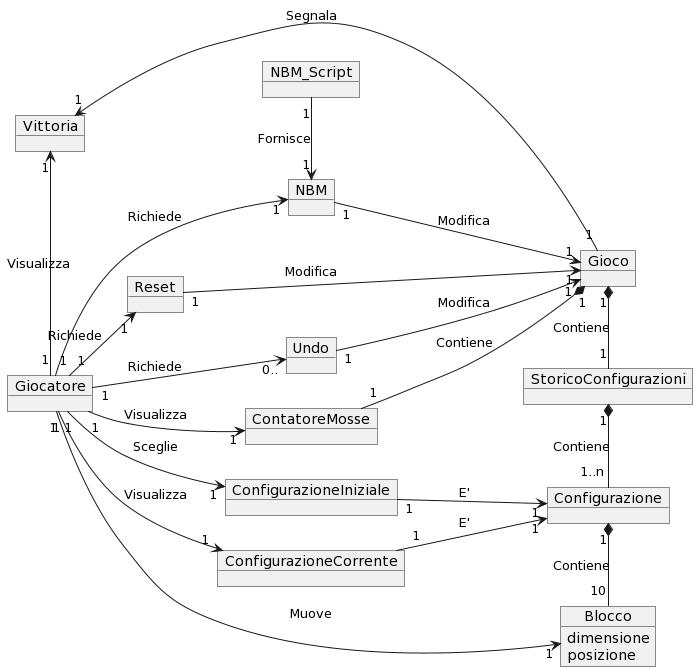

The diagram above was rendered by PlantUML. Its source (embedded in the PNG):
@startuml
left to right direction
object Giocatore
object Configurazione

object Blocco{
  dimensione
  posizione
}

object Gioco
object StoricoConfigurazioni
object NBM_Script
object NBM
object Reset
object Undo
object ConfigurazioneIniziale
object ConfigurazioneCorrente
object ContatoreMosse
object Vittoria

Giocatore "1" --> "1" ConfigurazioneIniziale : Sceglie

ConfigurazioneIniziale "1" --> "1" Configurazione : E'

Giocatore "1" --> "1" ConfigurazioneCorrente : Visualizza

ConfigurazioneCorrente "1" --> "1" Configurazione : E'

Giocatore "1" --> "1" Blocco : Muove

Configurazione "1" *-right- "10" Blocco : \nContiene\n

StoricoConfigurazioni "1" *-right- "1..n" Configurazione : \nContiene\n

StoricoConfigurazioni "1" -left-* "1" Gioco : \nContiene\n

NBM_Script "1" -right-> "1" NBM : \nFornisce\n

Giocatore "1" -right-> "1" Reset : Richiede

Giocatore "1" -left-> "1" Vittoria : Visualizza

Gioco "1" --> "1" Vittoria : Segnala

Giocatore "1" --> "0.." Undo : Richiede

Giocatore "1" --> "1" NBM : Richiede

NBM "1" -right-> "1" Gioco : Modifica

Giocatore "1" --> "1" ContatoreMosse : Visualizza

ContatoreMosse "1" -down-* "1" Gioco : Contiene

Reset "1" -right-> "1" Gioco : Modifica

Undo "1" --> "1" Gioco : Modifica
@enduml